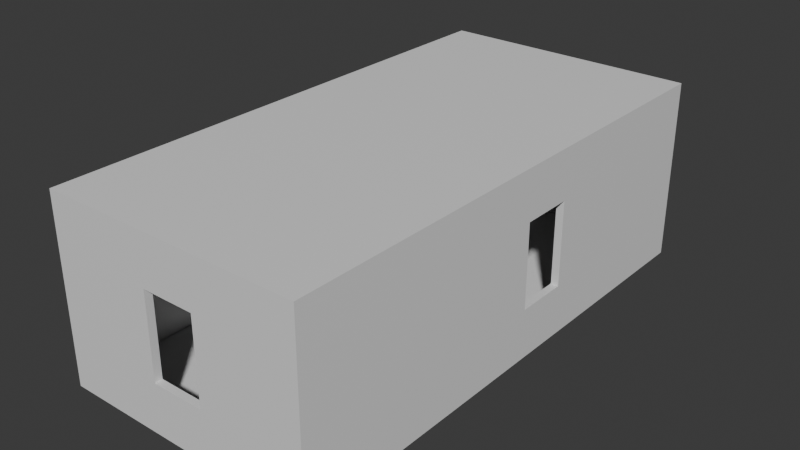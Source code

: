 # Source: Room.blend  (saved by Blender 4.5.90; exported with 4.5.12 LTS)
import bpy
from mathutils import Matrix  # noqa: F401  (used for matrix-valued properties, if any)

bpy.ops.wm.read_factory_settings(use_empty=True)
scene = bpy.context.scene
scene.name = 'Scene'

# ---- collections
col_collection = bpy.data.collections.new('Collection'); scene.collection.children.link(col_collection)

# ---- materials (node trees are filled in below, after node groups)
mat_material = bpy.data.materials.new('Material')
mat_material.alpha_threshold = 0.0
mat_material.roughness = 0.5
mat_material.line_color = (0.0, 0.0, 0.0, 1.0)

# ---- material node trees
mat_material.use_nodes = True; mat_material.node_tree.nodes.clear()
_N = mat_material.node_tree.nodes; _L = mat_material.node_tree.links
n0 = _N.new('ShaderNodeOutputMaterial'); n0.name = 'Material Output'; n0.location = (200, 100)
n1 = _N.new('ShaderNodeBsdfPrincipled'); n1.name = 'Principled BSDF'; n1.location = (-200, 100)
n1.inputs[3].default_value = 1.45
_L.new(n1.outputs[0], n0.inputs[0])
n0.is_active_output = True

# ---- world
world_world = bpy.data.worlds.new('World'); scene.world = world_world
world_world.use_nodes = True; world_world.node_tree.nodes.clear()
_N = world_world.node_tree.nodes; _L = world_world.node_tree.links
n0 = _N.new('ShaderNodeOutputWorld'); n0.name = 'World Output'; n0.location = (200, 100)
n1 = _N.new('ShaderNodeBackground'); n1.name = 'Background'; n1.location = (-200, 100)
n1.inputs[0].default_value = (0.05088, 0.05088, 0.05088, 1.0)
_L.new(n1.outputs[0], n0.inputs[0])
n0.is_active_output = True
world_world.color = (0.05088, 0.05088, 0.05088)
world_world.sun_shadow_jitter_overblur = 0.0

# ---- meshes
me_cube = bpy.data.meshes.new('Cube')
me_cube.from_pydata([(2.5, 5.0, 1.75), (2.5, 5.0, -1.75), (2.5, -5.0, 1.75), (2.5, -5.0, -1.75), (-2.5, 5.0, 1.75), (-2.5, 5.0, -1.75), (-2.5, -5.0, 1.75), (-2.5, -5.0, -1.75), (2.356, 4.856, 1.606), (2.356, 4.856, -1.606), (2.356, -4.856, 1.606), (2.356, -4.856, -1.606), (-2.356, 4.856, 1.606), (-2.356, 4.856, -1.606), (-2.356, -4.856, 1.606), (-2.356, -4.856, -1.606), (-0.5, -5.0, 0.8), (0.5, -5.0, 0.8), (-0.5, -5.0, -0.8), (0.5, -5.0, -0.8), (-2.5, 0.1695, 0.8), (-2.5, 1.17, 0.8), (-2.5, 0.1695, -0.8), (-2.5, 1.17, -0.8), (2.5, 0.1695, 0.8), (2.5, 1.17, 0.8), (2.5, 0.1695, -0.8), (2.5, 1.17, -0.8), (-0.5, -4.856, -0.8), (0.5, -4.856, -0.8), (-0.5, -4.856, 0.8), (0.5, -4.856, 0.8), (-2.356, 0.1695, -0.8), (-2.356, 1.17, -0.8), (-2.356, 0.1695, 0.8), (-2.356, 1.17, 0.8), (2.356, 0.1695, -0.8), (2.356, 1.17, -0.8), (2.356, 0.1695, 0.8), (2.356, 1.17, 0.8), (-2.041, 5.0, 1.0), (-0.4817, 5.0, 1.0), (-2.041, 5.0, -1.5), (-0.4817, 5.0, -1.5), (-2.041, 4.856, -1.5), (-0.4817, 4.856, -1.5), (-2.041, 4.856, 1.0), (-0.4817, 4.856, 1.0)], [], [(0, 4, 6, 2), (17, 19, 3, 2, 6, 7, 18, 16), (18, 7, 3, 19), (21, 4, 5, 23), (23, 5, 7, 6, 4, 21, 20, 22), (5, 1, 3, 7), (24, 25, 0, 2, 3, 1, 27, 26), (27, 1, 0, 25), (4, 0, 1, 5, 42, 43, 41, 40), (5, 4, 40, 42), (8, 10, 14, 12), (30, 14, 10, 31), (31, 10, 11, 15, 14, 30, 28, 29), (33, 13, 12, 35), (34, 35, 12, 14, 15, 13, 33, 32), (13, 15, 11, 9), (37, 9, 11, 10, 8, 39, 38, 36), (8, 9, 37, 39), (44, 13, 9, 8, 12, 46, 47, 45), (46, 12, 13, 44), (21, 23, 33, 35), (27, 25, 39, 37), (23, 22, 32, 33), (36, 26, 27, 37), (39, 25, 24, 38), (34, 20, 21, 35), (38, 24, 26, 36), (32, 22, 20, 34), (28, 18, 19, 29), (17, 16, 30, 31), (17, 31, 29, 19), (30, 16, 18, 28), (42, 40, 46, 44), (47, 41, 43, 45), (45, 43, 42, 44), (40, 41, 47, 46)])
_uv = me_cube.uv_layers.new(name='UVMap')
_uv.uv.foreach_set('vector', [0.625, 0.5, 0.875, 0.5, 0.875, 0.75, 0.625, 0.75, 0.5571, 0.85, 0.4429, 0.85, 0.375, 0.75, 0.625, 0.75, 0.625, 1.0, 0.375, 1.0, 0.4429, 0.9, 0.5571, 0.9, 0.4429, 0.9, 0.375, 1.0, 0.375, 0.75, 0.4429, 0.85, 0.5571, 0.1542, 0.625, 0.25, 0.375, 0.25, 0.4429, 0.1542, 0.4429, 0.1542, 0.375, 0.25, 0.375, 0.0, 0.625, 0.0, 0.625, 0.25, 0.5571, 0.1542, 0.5571, 0.1292, 0.4429, 0.1292, 0.125, 0.5, 0.375, 0.5, 0.375, 0.75, 0.125, 0.75, 0.5571, 0.6208, 0.5571, 0.5958, 0.625, 0.5, 0.625, 0.75, 0.375, 0.75, 0.375, 0.5, 0.4429, 0.5958, 0.4429, 0.6208, 0.4429, 0.5958, 0.375, 0.5, 0.625, 0.5, 0.5571, 0.5958, 0.625, 0.25, 0.625, 0.5, 0.375, 0.5, 0.375, 0.25, 0.3929, 0.273, 0.3929, 0.3509, 0.5714, 0.3509, 0.5714, 0.273, 0.375, 0.25, 0.625, 0.25, 0.5714, 0.273, 0.3929, 0.273, 0.625, 0.5, 0.625, 0.75, 0.875, 0.75, 0.875, 0.5, 0.5623, 0.9015, 0.625, 1.0, 0.625, 0.75, 0.5623, 0.8485, 0.5623, 0.8485, 0.625, 0.75, 0.375, 0.75, 0.375, 1.0, 0.625, 1.0, 0.5623, 0.9015, 0.4377, 0.9015, 0.4377, 0.8485, 0.4377, 0.1551, 0.375, 0.25, 0.625, 0.25, 0.5623, 0.1551, 0.5623, 0.1294, 0.5623, 0.1551, 0.625, 0.25, 0.625, 0.0, 0.375, 0.0, 0.375, 0.25, 0.4377, 0.1551, 0.4377, 0.1294, 0.125, 0.5, 0.125, 0.75, 0.375, 0.75, 0.375, 0.5, 0.4377, 0.5949, 0.375, 0.5, 0.375, 0.75, 0.625, 0.75, 0.625, 0.5, 0.5623, 0.5949, 0.5623, 0.6206, 0.4377, 0.6206, 0.625, 0.5, 0.375, 0.5, 0.4377, 0.5949, 0.5623, 0.5949, 0.3832, 0.2667, 0.375, 0.25, 0.375, 0.5, 0.625, 0.5, 0.625, 0.25, 0.5778, 0.2667, 0.5778, 0.3494, 0.3832, 0.3494, 0.5778, 0.2667, 0.625, 0.25, 0.375, 0.25, 0.3832, 0.2667, 0.625, 0.2505, 0.375, 0.2505, 0.375, 0.2577, 0.625, 0.2577, 0.375, 0.4995, 0.625, 0.4995, 0.625, 0.4923, 0.375, 0.4923, 0.1255, 0.5, 0.1256, 0.75, 0.1346, 0.75, 0.1327, 0.5, 0.3702, 0.75, 0.3747, 0.75, 0.3745, 0.5, 0.3673, 0.5, 0.6327, 0.5, 0.6255, 0.5, 0.6253, 0.75, 0.6298, 0.75, 0.8654, 0.75, 0.8744, 0.75, 0.8745, 0.5, 0.8673, 0.5, 0.625, 0.7548, 0.625, 0.7503, 0.375, 0.7503, 0.375, 0.7548, 0.375, 0.9904, 0.375, 0.9994, 0.625, 0.9994, 0.625, 0.9904, 0.25, 0.75, 0.25, 0.75, 0.3125, 0.75, 0.3125, 0.75, 0.6875, 0.75, 0.75, 0.75, 0.75, 0.75, 0.6875, 0.75, 0.625, 0.8125, 0.625, 0.8125, 0.375, 0.8125, 0.375, 0.8125, 0.625, 0.875, 0.625, 0.875, 0.375, 0.875, 0.375, 0.875, 0.375, 0.13, 0.625, 0.13, 0.625, 0.1119, 0.375, 0.1119, 0.625, 0.6381, 0.625, 0.62, 0.375, 0.62, 0.375, 0.6381, 0.375, 0.6381, 0.375, 0.62, 0.125, 0.62, 0.125, 0.6381, 0.875, 0.62, 0.625, 0.62, 0.625, 0.6381, 0.875, 0.6381])
me_cube.materials.append(mat_material)
me_cube.use_mirror_vertex_groups = False
me_cube.update()

# ---- objects
ob_cube_col = bpy.data.objects.new('Cube-col', me_cube)

# ---- transforms, parenting, visibility, modifiers, constraints
ob_cube_col.location = (0.0, 0.0, 0.0)
ob_cube_col.lock_rotations_4d = False
ob_cube_col.empty_display_type = 'ARROWS'
ob_cube_col.lineart.crease_threshold = 0.0

# ---- collection membership
col_collection.objects.link(ob_cube_col)

# ---- scene / render settings (as saved in the file)
scene.frame_start = 1; scene.frame_end = 250; scene.frame_set(1)
scene.render.engine = 'BLENDER_EEVEE_NEXT'
bpy.context.view_layer.update()

# ---- added for rendering (the .blend has no active camera and no usable light): camera, sun
cam_auto = bpy.data.cameras.new('AutoCamera')
cam_auto.lens = 50.0
cam_auto.sensor_width = 36.0
cam_auto.clip_end = 1000.0
ob_auto_camera = bpy.data.objects.new('AutoCamera', cam_auto)
scene.collection.objects.link(ob_auto_camera)
ob_auto_camera.location = (10.8394, -13.0072, 8.67148)
ob_auto_camera.rotation_euler = (1.09748, -7.21219e-08, 0.694738)
scene.camera = ob_auto_camera
light_auto_sun = bpy.data.lights.new('AutoSun', 'SUN')
light_auto_sun.energy = 3.0
light_auto_sun.angle = 0.0523599
ob_auto_sun = bpy.data.objects.new('AutoSun', light_auto_sun)
scene.collection.objects.link(ob_auto_sun)
ob_auto_sun.rotation_euler = (0.872665, 0.174533, 0.523599)
bpy.context.view_layer.update()
